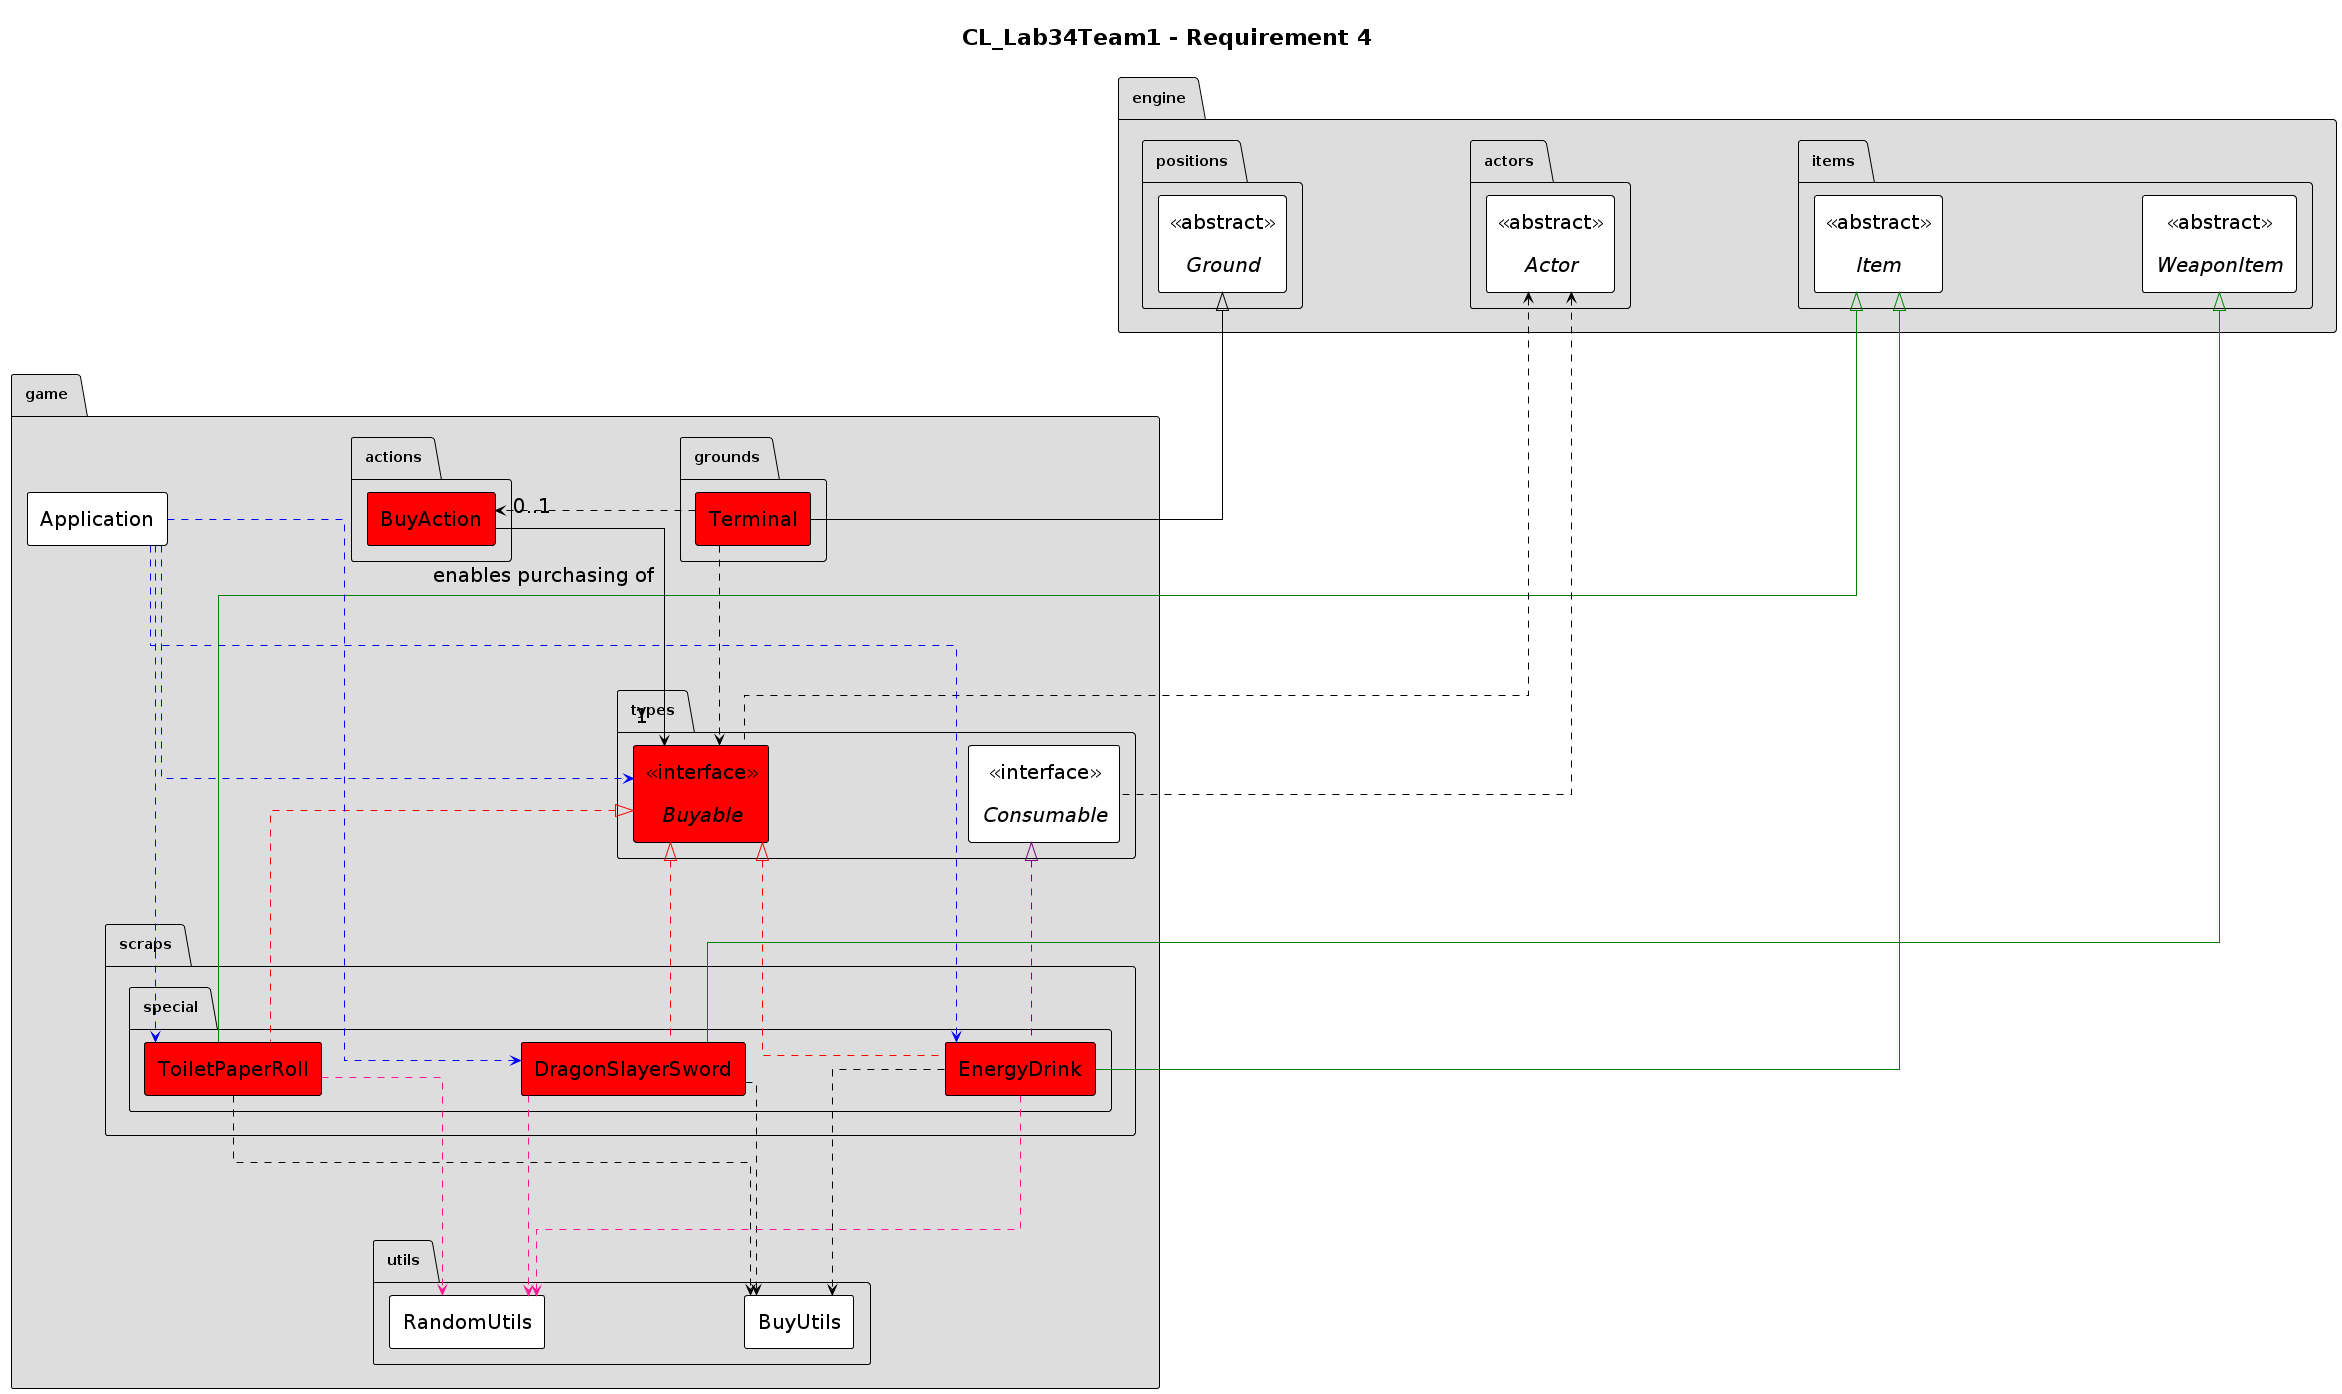

The diagram above was rendered by PlantUML. Its source (embedded in the PNG):
@startuml
hide circle
hide empty fields
hide empty methods
!theme plain
top to bottom direction
skinparam ClassStereotypeFontStyle plain
skinparam PackageBackgroundColor #DDDDDD
skinparam linetype ortho
skinparam classfontSize 20
skinparam arrowfontSize 20
skinparam nodesep 200
skinparam ranksep 200
skinparam ClassStereotypeFontSize 20
skinparam padding 10
skinparam linetype ortho
skinparam packagedistance 30
skinparam classaxisdistance 60

title CL_Lab34Team1 - Requirement 4

package engine.positions {
  abstract class Ground <<abstract>>
}

package engine.actors {
  abstract class Actor <<abstract>>
}

package engine.items {
  abstract class Item <<abstract>>
  abstract class WeaponItem <<abstract>>
}

' DragonSlayerSword relationships
engine.items.WeaponItem <|-[#green]- game.scraps.special.DragonSlayerSword
game.types.Buyable <|.[#red]. game.scraps.special.DragonSlayerSword
game.scraps.special.DragonSlayerSword .[#deeppink].> game.utils.RandomUtils
game.scraps.special.DragonSlayerSword ..> game.utils.BuyUtils

' EnergyDrink relationships
engine.items.Item <|-[#green]- game.scraps.special.EnergyDrink
game.types.Buyable <|.[#red]. game.scraps.special.EnergyDrink
game.types.Consumable <|.[#purple]. game.scraps.special.EnergyDrink
game.scraps.special.EnergyDrink .[#deeppink].> game.utils.RandomUtils
game.scraps.special.EnergyDrink ..> game.utils.BuyUtils

' ToiletPaperRoll relationships
engine.items.Item <|-[#green]- game.scraps.special.ToiletPaperRoll
game.types.Buyable <|.[#red]. game.scraps.special.ToiletPaperRoll
game.scraps.special.ToiletPaperRoll .[#deeppink].> game.utils.RandomUtils
game.scraps.special.ToiletPaperRoll ..> game.utils.BuyUtils
package game.scraps.special {
  class DragonSlayerSword #red
  class EnergyDrink #red
  class ToiletPaperRoll #red
}

engine.positions.Ground <|-- game.grounds.Terminal
game.grounds.Terminal ..> game.types.Buyable
game.grounds.Terminal .> game.actions.BuyAction
package game.grounds {
  class Terminal #red
}

engine.actors.Actor <.. game.types.Buyable
engine.actors.Actor <.. game.types.Consumable
package game.types {
  interface Buyable <<interface>> #red
  interface Consumable <<interface>>
}

game.actions.BuyAction "0..1" --> "1" game.types.Buyable: enables purchasing of
package game.actions {
  class BuyAction #red
}

package game.utils {
  class RandomUtils
}

game.Application .[#blue].> game.types.Buyable
game.Application .[#blue].> game.scraps.special.DragonSlayerSword
game.Application .[#blue].> game.scraps.special.EnergyDrink
game.Application .[#blue].> game.scraps.special.ToiletPaperRoll
package game {
  class Application
}
@enduml